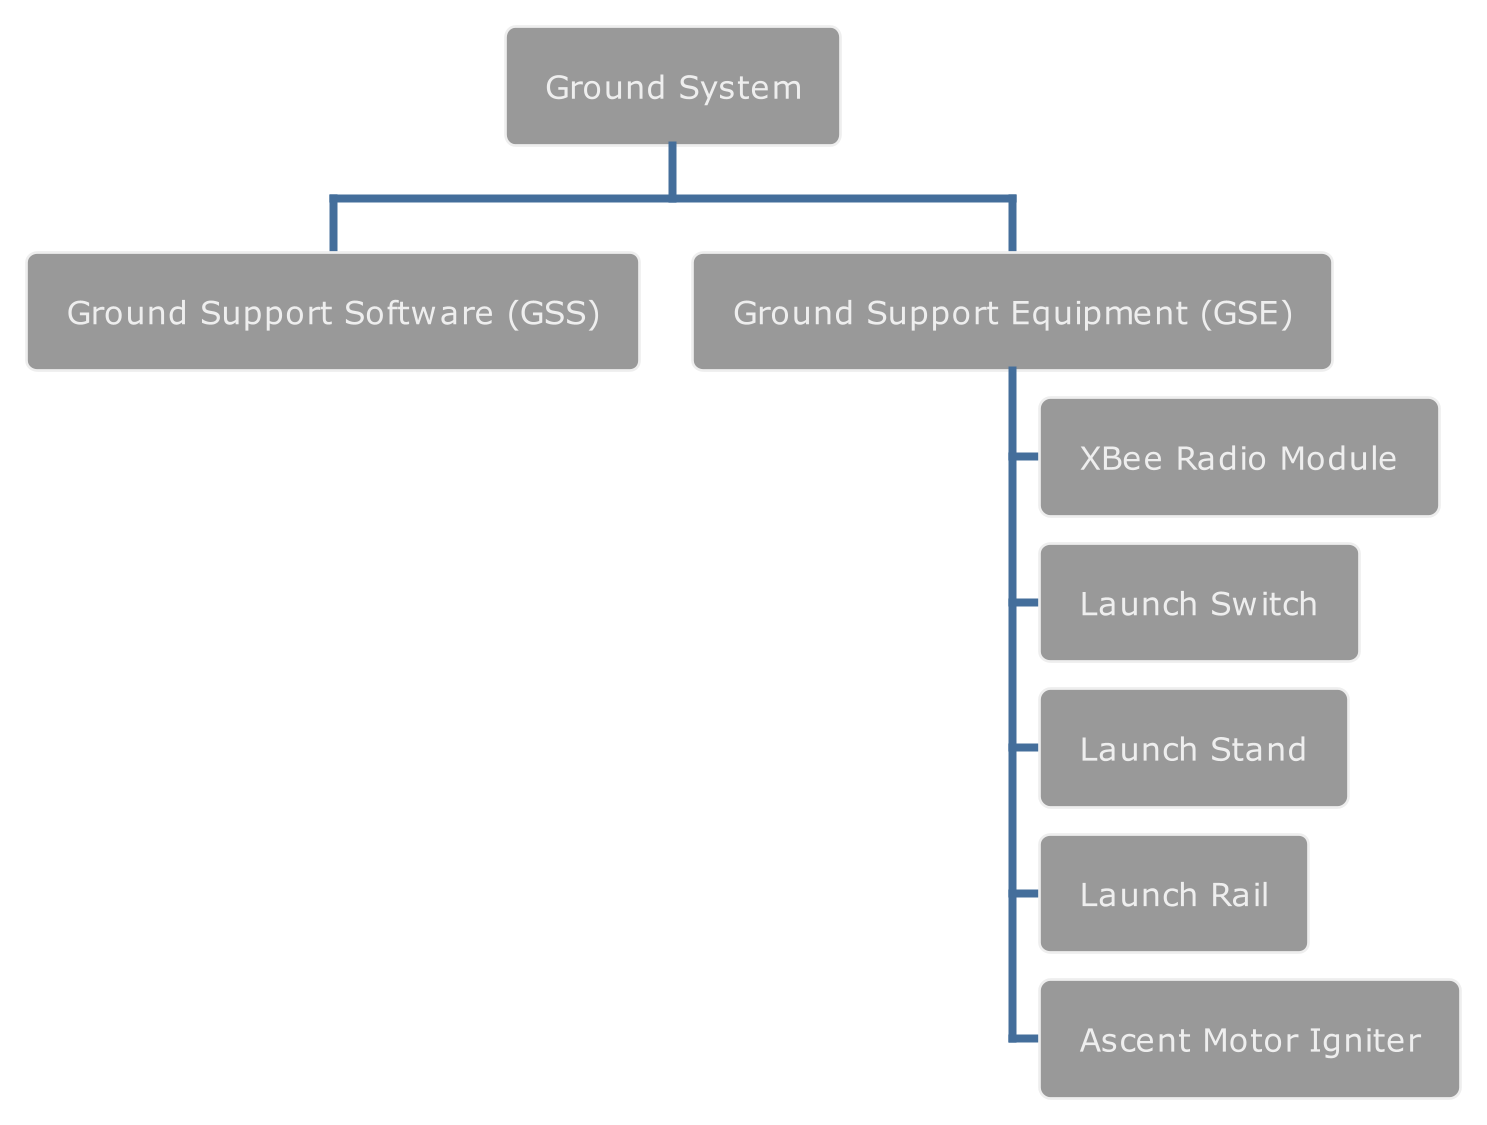

The diagram above was rendered by PlantUML. Its source (embedded in the PNG):
@startwbs gse_hierarchy
scale 1920*1080
!theme spacelab

* Ground System

** Ground Support Software (GSS)

** Ground Support Equipment (GSE)
*** XBee Radio Module
*** Launch Switch
*** Launch Stand
*** Launch Rail
*** Ascent Motor Igniter

@endwbs